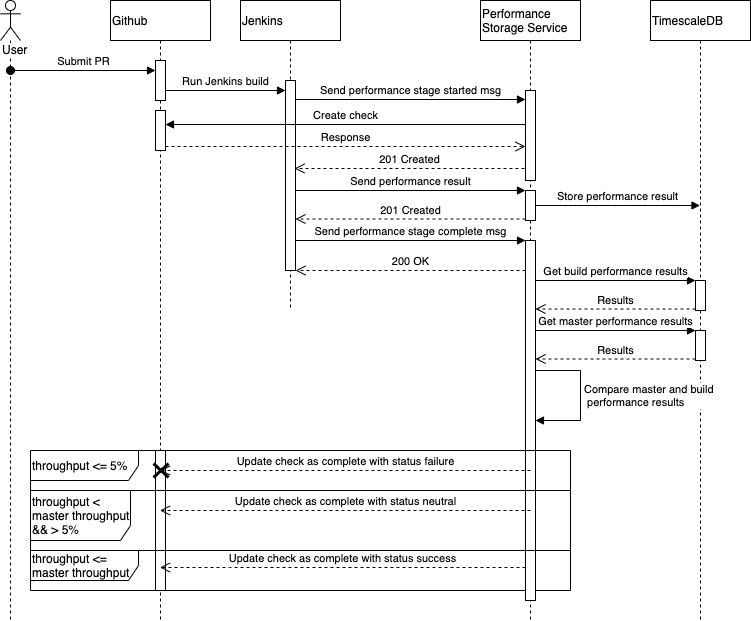

The diagram above was exported from draw.io. Its source (the exported page's mxGraphModel, read from the mxfile embedded in the PNG):
<mxGraphModel dx="1426" dy="713" grid="1" gridSize="10" guides="1" tooltips="1" connect="1" arrows="1" fold="1" page="1" pageScale="1" pageWidth="850" pageHeight="1100" math="0" shadow="0">
  <root>
    <mxCell id="0" />
    <mxCell id="1" parent="0" />
    <mxCell id="2" value="" style="group" vertex="1" connectable="0" parent="1">
      <mxGeometry x="100" y="600" width="540" height="40" as="geometry" />
    </mxCell>
    <mxCell id="3" value="throughput &amp;lt;= master throughput" style="shape=umlFrame;whiteSpace=wrap;html=1;align=left;width=108;height=30;" vertex="1" parent="2">
      <mxGeometry width="540" height="40" as="geometry" />
    </mxCell>
    <mxCell id="4" value="User" style="shape=umlLifeline;participant=umlActor;perimeter=lifelinePerimeter;whiteSpace=wrap;html=1;container=1;collapsible=0;recursiveResize=0;verticalAlign=top;spacingTop=36;labelBackgroundColor=#ffffff;outlineConnect=0;align=left;" vertex="1" parent="1">
      <mxGeometry x="70" y="50" width="20" height="620" as="geometry" />
    </mxCell>
    <mxCell id="5" value="Submit PR" style="html=1;verticalAlign=bottom;startArrow=oval;startFill=1;endArrow=block;startSize=8;" edge="1" parent="4">
      <mxGeometry width="60" relative="1" as="geometry">
        <mxPoint x="10" y="70" as="sourcePoint" />
        <mxPoint x="155" y="70" as="targetPoint" />
      </mxGeometry>
    </mxCell>
    <mxCell id="6" value="Github" style="shape=umlLifeline;perimeter=lifelinePerimeter;whiteSpace=wrap;html=1;container=1;collapsible=0;recursiveResize=0;outlineConnect=0;align=left;" vertex="1" parent="1">
      <mxGeometry x="180" y="50" width="100" height="620" as="geometry" />
    </mxCell>
    <mxCell id="7" value="" style="html=1;points=[];perimeter=orthogonalPerimeter;" vertex="1" parent="6">
      <mxGeometry x="45" y="60" width="10" height="40" as="geometry" />
    </mxCell>
    <mxCell id="8" value="" style="html=1;points=[];perimeter=orthogonalPerimeter;" vertex="1" parent="6">
      <mxGeometry x="45" y="110" width="10" height="40" as="geometry" />
    </mxCell>
    <mxCell id="9" value="" style="html=1;points=[];perimeter=orthogonalPerimeter;" vertex="1" parent="6">
      <mxGeometry x="45" y="450" width="10" height="140" as="geometry" />
    </mxCell>
    <mxCell id="10" value="Jenkins" style="shape=umlLifeline;perimeter=lifelinePerimeter;whiteSpace=wrap;html=1;container=1;collapsible=0;recursiveResize=0;outlineConnect=0;align=left;" vertex="1" parent="1">
      <mxGeometry x="310" y="50" width="100" height="310" as="geometry" />
    </mxCell>
    <mxCell id="11" value="" style="html=1;points=[];perimeter=orthogonalPerimeter;align=left;" vertex="1" parent="10">
      <mxGeometry x="45" y="80" width="10" height="190" as="geometry" />
    </mxCell>
    <mxCell id="12" value="TimescaleDB" style="shape=umlLifeline;perimeter=lifelinePerimeter;whiteSpace=wrap;html=1;container=1;collapsible=0;recursiveResize=0;outlineConnect=0;align=left;" vertex="1" parent="1">
      <mxGeometry x="720" y="50" width="100" height="620" as="geometry" />
    </mxCell>
    <mxCell id="13" value="" style="html=1;points=[];perimeter=orthogonalPerimeter;" vertex="1" parent="12">
      <mxGeometry x="45" y="280" width="10" height="30" as="geometry" />
    </mxCell>
    <mxCell id="14" value="Get master performance results" style="html=1;verticalAlign=bottom;endArrow=block;entryX=0;entryY=0;" edge="1" parent="12" target="16">
      <mxGeometry relative="1" as="geometry">
        <mxPoint x="-115" y="330" as="sourcePoint" />
      </mxGeometry>
    </mxCell>
    <mxCell id="15" value="Results" style="html=1;verticalAlign=bottom;endArrow=open;dashed=1;endSize=8;exitX=0;exitY=0.95;" edge="1" parent="12" source="16">
      <mxGeometry relative="1" as="geometry">
        <mxPoint x="-115" y="358.5" as="targetPoint" />
      </mxGeometry>
    </mxCell>
    <mxCell id="16" value="" style="html=1;points=[];perimeter=orthogonalPerimeter;" vertex="1" parent="12">
      <mxGeometry x="45" y="330" width="10" height="30" as="geometry" />
    </mxCell>
    <mxCell id="17" value="Performance Storage Service" style="shape=umlLifeline;perimeter=lifelinePerimeter;whiteSpace=wrap;html=1;container=1;collapsible=0;recursiveResize=0;outlineConnect=0;align=left;" vertex="1" parent="1">
      <mxGeometry x="550" y="50" width="100" height="620" as="geometry" />
    </mxCell>
    <mxCell id="18" value="" style="html=1;points=[];perimeter=orthogonalPerimeter;" vertex="1" parent="17">
      <mxGeometry x="45" y="90" width="10" height="90" as="geometry" />
    </mxCell>
    <mxCell id="19" value="" style="html=1;points=[];perimeter=orthogonalPerimeter;" vertex="1" parent="17">
      <mxGeometry x="45" y="190" width="10" height="30" as="geometry" />
    </mxCell>
    <mxCell id="20" value="" style="html=1;points=[];perimeter=orthogonalPerimeter;" vertex="1" parent="17">
      <mxGeometry x="45" y="240" width="10" height="360" as="geometry" />
    </mxCell>
    <mxCell id="21" value="Compare master and build&lt;br&gt;&amp;nbsp;performance results" style="edgeStyle=orthogonalEdgeStyle;html=1;align=left;spacingLeft=2;endArrow=block;rounded=0;" edge="1" parent="17" source="20" target="20">
      <mxGeometry relative="1" as="geometry">
        <mxPoint x="125" y="370" as="sourcePoint" />
        <Array as="points">
          <mxPoint x="100" y="370" />
          <mxPoint x="100" y="420" />
        </Array>
      </mxGeometry>
    </mxCell>
    <mxCell id="22" value="throughput &amp;lt; master throughput &amp;amp;&amp;amp; &amp;gt; 5%" style="shape=umlFrame;whiteSpace=wrap;html=1;align=left;width=100;height=50;" vertex="1" parent="1">
      <mxGeometry x="100" y="540" width="540" height="60" as="geometry" />
    </mxCell>
    <mxCell id="23" value="Update check as complete with status neutral" style="html=1;verticalAlign=bottom;endArrow=open;dashed=1;endSize=8;" edge="1" parent="1">
      <mxGeometry relative="1" as="geometry">
        <mxPoint x="600" y="560" as="sourcePoint" />
        <mxPoint x="229.5" y="560" as="targetPoint" />
      </mxGeometry>
    </mxCell>
    <mxCell id="24" value="throughput &amp;lt;= 5%" style="shape=umlFrame;whiteSpace=wrap;html=1;align=left;width=108;height=30;" vertex="1" parent="1">
      <mxGeometry x="100" y="500" width="540" height="40" as="geometry" />
    </mxCell>
    <mxCell id="25" value="Update check as complete with status failure" style="html=1;verticalAlign=bottom;endArrow=open;dashed=1;endSize=8;" edge="1" parent="1">
      <mxGeometry relative="1" as="geometry">
        <mxPoint x="600" y="520" as="sourcePoint" />
        <mxPoint x="229.5" y="520" as="targetPoint" />
      </mxGeometry>
    </mxCell>
    <mxCell id="26" value="" style="shape=umlDestroy;whiteSpace=wrap;html=1;strokeWidth=3;align=left;" vertex="1" parent="1">
      <mxGeometry x="223" y="513" width="15" height="14" as="geometry" />
    </mxCell>
    <mxCell id="27" value="Update check as complete with status success" style="html=1;verticalAlign=bottom;endArrow=open;dashed=1;endSize=8;" edge="1" parent="1">
      <mxGeometry relative="1" as="geometry">
        <mxPoint x="595" y="617" as="sourcePoint" />
        <mxPoint x="229.5" y="617" as="targetPoint" />
        <Array as="points">
          <mxPoint x="290" y="617" />
        </Array>
      </mxGeometry>
    </mxCell>
    <mxCell id="28" value="Run Jenkins build" style="html=1;verticalAlign=bottom;endArrow=block;" edge="1" target="11" parent="1">
      <mxGeometry width="80" relative="1" as="geometry">
        <mxPoint x="235" y="140" as="sourcePoint" />
        <mxPoint x="180" y="220" as="targetPoint" />
      </mxGeometry>
    </mxCell>
    <mxCell id="29" value="Send performance stage started msg" style="html=1;verticalAlign=bottom;endArrow=block;" edge="1" parent="1">
      <mxGeometry width="80" relative="1" as="geometry">
        <mxPoint x="365" y="149" as="sourcePoint" />
        <mxPoint x="595" y="149" as="targetPoint" />
      </mxGeometry>
    </mxCell>
    <mxCell id="30" value="201 Created" style="html=1;verticalAlign=bottom;endArrow=open;dashed=1;endSize=8;" edge="1" parent="1">
      <mxGeometry relative="1" as="geometry">
        <mxPoint x="594" y="218" as="sourcePoint" />
        <mxPoint x="364" y="218" as="targetPoint" />
      </mxGeometry>
    </mxCell>
    <mxCell id="31" value="Create check" style="html=1;verticalAlign=bottom;endArrow=block;" edge="1" parent="1">
      <mxGeometry relative="1" as="geometry">
        <mxPoint x="595" y="174" as="sourcePoint" />
        <mxPoint x="235" y="174" as="targetPoint" />
      </mxGeometry>
    </mxCell>
    <mxCell id="32" value="Response" style="html=1;verticalAlign=bottom;endArrow=open;dashed=1;endSize=8;" edge="1" parent="1">
      <mxGeometry relative="1" as="geometry">
        <mxPoint x="235" y="196" as="sourcePoint" />
        <mxPoint x="595" y="196" as="targetPoint" />
      </mxGeometry>
    </mxCell>
    <mxCell id="33" value="201 Created" style="html=1;verticalAlign=bottom;endArrow=open;dashed=1;endSize=8;exitX=0;exitY=0.95;" edge="1" source="19" target="11" parent="1">
      <mxGeometry relative="1" as="geometry">
        <mxPoint x="480" y="260" as="targetPoint" />
      </mxGeometry>
    </mxCell>
    <mxCell id="34" value="Send performance result" style="html=1;verticalAlign=bottom;endArrow=block;entryX=0;entryY=0;" edge="1" source="11" target="19" parent="1">
      <mxGeometry relative="1" as="geometry">
        <mxPoint x="525" y="240" as="sourcePoint" />
      </mxGeometry>
    </mxCell>
    <mxCell id="35" value="Store performance result" style="html=1;verticalAlign=bottom;endArrow=block;" edge="1" source="19" target="12" parent="1">
      <mxGeometry width="80" relative="1" as="geometry">
        <mxPoint x="680" y="250" as="sourcePoint" />
        <mxPoint x="760" y="250" as="targetPoint" />
      </mxGeometry>
    </mxCell>
    <mxCell id="36" value="Send performance stage complete msg" style="html=1;verticalAlign=bottom;endArrow=block;entryX=0;entryY=0;" edge="1" source="11" target="20" parent="1">
      <mxGeometry relative="1" as="geometry">
        <mxPoint x="525" y="290" as="sourcePoint" />
      </mxGeometry>
    </mxCell>
    <mxCell id="37" value="200 OK" style="html=1;verticalAlign=bottom;endArrow=open;dashed=1;endSize=8;" edge="1" source="20" target="11" parent="1">
      <mxGeometry relative="1" as="geometry">
        <mxPoint x="525" y="366" as="targetPoint" />
      </mxGeometry>
    </mxCell>
    <mxCell id="38" value="Get build performance results" style="html=1;verticalAlign=bottom;endArrow=block;entryX=0;entryY=0;" edge="1" source="20" target="13" parent="1">
      <mxGeometry relative="1" as="geometry">
        <mxPoint x="695" y="320" as="sourcePoint" />
      </mxGeometry>
    </mxCell>
    <mxCell id="39" value="Results" style="html=1;verticalAlign=bottom;endArrow=open;dashed=1;endSize=8;exitX=0;exitY=0.95;" edge="1" source="13" target="20" parent="1">
      <mxGeometry relative="1" as="geometry">
        <mxPoint x="695" y="396" as="targetPoint" />
      </mxGeometry>
    </mxCell>
  </root>
</mxGraphModel>